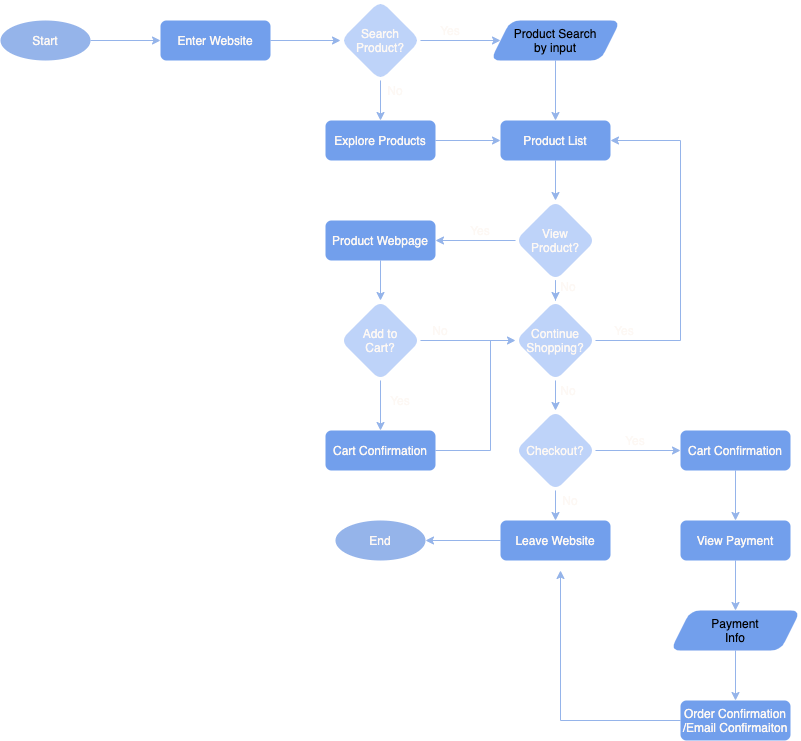

The diagram above was exported from draw.io. Its source (the exported page's mxGraphModel, read from the mxfile embedded in the PNG):
<mxGraphModel dx="1430" dy="1103" grid="1" gridSize="10" guides="1" tooltips="1" connect="1" arrows="1" fold="1" page="1" pageScale="1" pageWidth="850" pageHeight="1100" math="0" shadow="1">
  <root>
    <mxCell id="0" />
    <mxCell id="1" parent="0" />
    <mxCell id="59" value="No" style="text;html=1;strokeColor=none;fillColor=none;align=center;verticalAlign=middle;whiteSpace=wrap;rounded=0;fontColor=#FDF8F4;" vertex="1" parent="1">
      <mxGeometry x="590" y="510" width="40" height="20" as="geometry" />
    </mxCell>
    <mxCell id="11" value="" style="edgeStyle=orthogonalEdgeStyle;rounded=0;orthogonalLoop=1;jettySize=auto;html=1;strokeColor=#95B4EA;" edge="1" parent="1" source="3" target="9">
      <mxGeometry relative="1" as="geometry" />
    </mxCell>
    <mxCell id="3" value="Enter Website" style="rounded=1;whiteSpace=wrap;html=1;fillColor=#729FEC;strokeColor=none;fontColor=#FDF8F4;" vertex="1" parent="1">
      <mxGeometry x="200" y="40" width="110" height="40" as="geometry" />
    </mxCell>
    <mxCell id="8" value="" style="edgeStyle=orthogonalEdgeStyle;rounded=0;orthogonalLoop=1;jettySize=auto;html=1;strokeColor=#95B4EA;" edge="1" parent="1" source="7" target="3">
      <mxGeometry relative="1" as="geometry" />
    </mxCell>
    <mxCell id="7" value="Start" style="ellipse;whiteSpace=wrap;html=1;strokeColor=none;fontColor=#FDF8F4;fillColor=#95B4EA;" vertex="1" parent="1">
      <mxGeometry x="40" y="40" width="90" height="40" as="geometry" />
    </mxCell>
    <mxCell id="13" value="" style="edgeStyle=orthogonalEdgeStyle;rounded=0;orthogonalLoop=1;jettySize=auto;html=1;fontColor=#FDF8F4;strokeColor=#95B4EA;" edge="1" parent="1" source="9" target="12">
      <mxGeometry relative="1" as="geometry" />
    </mxCell>
    <mxCell id="17" value="" style="edgeStyle=orthogonalEdgeStyle;rounded=0;orthogonalLoop=1;jettySize=auto;html=1;fontColor=#FDF8F4;strokeColor=#95B4EA;" edge="1" parent="1" source="9" target="14">
      <mxGeometry relative="1" as="geometry" />
    </mxCell>
    <mxCell id="9" value="Search&lt;br&gt;Product?" style="rhombus;whiteSpace=wrap;html=1;rounded=1;fontColor=#FDF8F4;strokeColor=none;fillColor=#BED3F9;" vertex="1" parent="1">
      <mxGeometry x="380" y="20" width="80" height="80" as="geometry" />
    </mxCell>
    <mxCell id="22" value="" style="edgeStyle=orthogonalEdgeStyle;rounded=0;orthogonalLoop=1;jettySize=auto;html=1;fontColor=#FDF8F4;strokeColor=#95B4EA;" edge="1" parent="1" source="12" target="20">
      <mxGeometry relative="1" as="geometry" />
    </mxCell>
    <mxCell id="12" value="Product Search&lt;br&gt;by input" style="shape=parallelogram;perimeter=parallelogramPerimeter;whiteSpace=wrap;html=1;fixedSize=1;rounded=1;strokeColor=none;fillColor=#729FEC;" vertex="1" parent="1">
      <mxGeometry x="530" y="40" width="130" height="40" as="geometry" />
    </mxCell>
    <mxCell id="21" value="" style="edgeStyle=orthogonalEdgeStyle;rounded=0;orthogonalLoop=1;jettySize=auto;html=1;fontColor=#FDF8F4;strokeColor=#95B4EA;" edge="1" parent="1" source="14" target="20">
      <mxGeometry relative="1" as="geometry" />
    </mxCell>
    <mxCell id="14" value="Explore Products" style="rounded=1;whiteSpace=wrap;html=1;fillColor=#729FEC;strokeColor=none;fontColor=#FDF8F4;" vertex="1" parent="1">
      <mxGeometry x="365" y="140" width="110" height="40" as="geometry" />
    </mxCell>
    <mxCell id="16" style="edgeStyle=orthogonalEdgeStyle;rounded=0;orthogonalLoop=1;jettySize=auto;html=1;exitX=0.5;exitY=1;exitDx=0;exitDy=0;fontColor=#FDF8F4;" edge="1" parent="1" source="12" target="12">
      <mxGeometry relative="1" as="geometry" />
    </mxCell>
    <mxCell id="18" value="No" style="text;html=1;strokeColor=none;fillColor=none;align=center;verticalAlign=middle;whiteSpace=wrap;rounded=0;fontColor=#FDF8F4;" vertex="1" parent="1">
      <mxGeometry x="415" y="100" width="40" height="20" as="geometry" />
    </mxCell>
    <mxCell id="19" value="Yes" style="text;html=1;strokeColor=none;fillColor=none;align=center;verticalAlign=middle;whiteSpace=wrap;rounded=0;fontColor=#FDF8F4;" vertex="1" parent="1">
      <mxGeometry x="470" y="40" width="40" height="20" as="geometry" />
    </mxCell>
    <mxCell id="25" value="" style="edgeStyle=orthogonalEdgeStyle;rounded=0;orthogonalLoop=1;jettySize=auto;html=1;fontColor=#95B4EA;strokeColor=#95B4EA;" edge="1" parent="1" source="20" target="24">
      <mxGeometry relative="1" as="geometry" />
    </mxCell>
    <mxCell id="20" value="Product List" style="rounded=1;whiteSpace=wrap;html=1;fillColor=#729FEC;strokeColor=none;fontColor=#FDF8F4;" vertex="1" parent="1">
      <mxGeometry x="540" y="140" width="110" height="40" as="geometry" />
    </mxCell>
    <mxCell id="34" value="" style="edgeStyle=orthogonalEdgeStyle;rounded=0;orthogonalLoop=1;jettySize=auto;html=1;fontColor=#95B4EA;strokeColor=#95B4EA;" edge="1" parent="1" source="24" target="33">
      <mxGeometry relative="1" as="geometry" />
    </mxCell>
    <mxCell id="39" value="" style="edgeStyle=orthogonalEdgeStyle;rounded=0;orthogonalLoop=1;jettySize=auto;html=1;fontColor=#95B4EA;strokeColor=#95B4EA;" edge="1" parent="1" source="24" target="30">
      <mxGeometry relative="1" as="geometry" />
    </mxCell>
    <mxCell id="24" value="View&lt;br&gt;Product?" style="rhombus;whiteSpace=wrap;html=1;rounded=1;fontColor=#FDF8F4;strokeColor=none;fillColor=#BED3F9;" vertex="1" parent="1">
      <mxGeometry x="555" y="220" width="80" height="80" as="geometry" />
    </mxCell>
    <mxCell id="40" value="" style="edgeStyle=orthogonalEdgeStyle;rounded=0;orthogonalLoop=1;jettySize=auto;html=1;fontColor=#95B4EA;strokeColor=#95B4EA;" edge="1" parent="1" source="30" target="31">
      <mxGeometry relative="1" as="geometry" />
    </mxCell>
    <mxCell id="30" value="Product Webpage" style="rounded=1;whiteSpace=wrap;html=1;fillColor=#729FEC;strokeColor=none;fontColor=#FDF8F4;" vertex="1" parent="1">
      <mxGeometry x="365" y="240" width="110" height="40" as="geometry" />
    </mxCell>
    <mxCell id="41" value="" style="edgeStyle=orthogonalEdgeStyle;rounded=0;orthogonalLoop=1;jettySize=auto;html=1;fontColor=#95B4EA;strokeColor=#95B4EA;" edge="1" parent="1" source="31" target="33">
      <mxGeometry relative="1" as="geometry" />
    </mxCell>
    <mxCell id="42" value="" style="edgeStyle=orthogonalEdgeStyle;rounded=0;orthogonalLoop=1;jettySize=auto;html=1;fontColor=#95B4EA;strokeColor=#95B4EA;" edge="1" parent="1" source="31" target="32">
      <mxGeometry relative="1" as="geometry" />
    </mxCell>
    <mxCell id="31" value="Add to&lt;br&gt;Cart?" style="rhombus;whiteSpace=wrap;html=1;rounded=1;fontColor=#FDF8F4;strokeColor=none;fillColor=#BED3F9;" vertex="1" parent="1">
      <mxGeometry x="380" y="320" width="80" height="80" as="geometry" />
    </mxCell>
    <mxCell id="44" value="" style="edgeStyle=orthogonalEdgeStyle;rounded=0;orthogonalLoop=1;jettySize=auto;html=1;fontColor=#95B4EA;strokeColor=#95B4EA;endArrow=none;endFill=0;" edge="1" parent="1" source="32">
      <mxGeometry relative="1" as="geometry">
        <mxPoint x="530" y="360" as="targetPoint" />
      </mxGeometry>
    </mxCell>
    <mxCell id="32" value="Cart Confirmation" style="rounded=1;whiteSpace=wrap;html=1;fillColor=#729FEC;strokeColor=none;fontColor=#FDF8F4;" vertex="1" parent="1">
      <mxGeometry x="365" y="450" width="110" height="40" as="geometry" />
    </mxCell>
    <mxCell id="37" value="" style="edgeStyle=orthogonalEdgeStyle;rounded=0;orthogonalLoop=1;jettySize=auto;html=1;fontColor=#95B4EA;strokeColor=#95B4EA;entryX=1;entryY=0.5;entryDx=0;entryDy=0;" edge="1" parent="1" source="33" target="20">
      <mxGeometry relative="1" as="geometry">
        <mxPoint x="725" y="160" as="targetPoint" />
        <Array as="points">
          <mxPoint x="720" y="360" />
          <mxPoint x="720" y="160" />
        </Array>
      </mxGeometry>
    </mxCell>
    <mxCell id="54" value="" style="edgeStyle=none;rounded=0;orthogonalLoop=1;jettySize=auto;html=1;fontColor=#95B4EA;startArrow=none;startFill=0;endArrow=classic;endFill=1;strokeColor=#95B4EA;" edge="1" parent="1" source="33" target="49">
      <mxGeometry relative="1" as="geometry" />
    </mxCell>
    <mxCell id="33" value="Continue&lt;br&gt;Shopping?" style="rhombus;whiteSpace=wrap;html=1;rounded=1;fontColor=#FDF8F4;strokeColor=none;fillColor=#BED3F9;" vertex="1" parent="1">
      <mxGeometry x="555" y="320" width="80" height="80" as="geometry" />
    </mxCell>
    <mxCell id="35" value="No" style="text;html=1;strokeColor=none;fillColor=none;align=center;verticalAlign=middle;whiteSpace=wrap;rounded=0;fontColor=#FDF8F4;" vertex="1" parent="1">
      <mxGeometry x="588" y="296" width="40" height="20" as="geometry" />
    </mxCell>
    <mxCell id="45" value="Yes" style="text;html=1;strokeColor=none;fillColor=none;align=center;verticalAlign=middle;whiteSpace=wrap;rounded=0;fontColor=#FDF8F4;" vertex="1" parent="1">
      <mxGeometry x="500" y="240" width="40" height="20" as="geometry" />
    </mxCell>
    <mxCell id="46" value="Yes" style="text;html=1;strokeColor=none;fillColor=none;align=center;verticalAlign=middle;whiteSpace=wrap;rounded=0;fontColor=#FDF8F4;" vertex="1" parent="1">
      <mxGeometry x="420" y="410" width="40" height="20" as="geometry" />
    </mxCell>
    <mxCell id="47" value="No" style="text;html=1;strokeColor=none;fillColor=none;align=center;verticalAlign=middle;whiteSpace=wrap;rounded=0;fontColor=#FDF8F4;" vertex="1" parent="1">
      <mxGeometry x="460" y="340" width="40" height="20" as="geometry" />
    </mxCell>
    <mxCell id="48" value="Yes" style="text;html=1;strokeColor=none;fillColor=none;align=center;verticalAlign=middle;whiteSpace=wrap;rounded=0;fontColor=#FDF8F4;" vertex="1" parent="1">
      <mxGeometry x="644" y="340" width="40" height="20" as="geometry" />
    </mxCell>
    <mxCell id="53" value="" style="edgeStyle=none;rounded=0;orthogonalLoop=1;jettySize=auto;html=1;fontColor=#95B4EA;endArrow=classic;endFill=1;strokeColor=#95B4EA;" edge="1" parent="1" source="49" target="51">
      <mxGeometry relative="1" as="geometry" />
    </mxCell>
    <mxCell id="61" value="" style="edgeStyle=none;rounded=0;orthogonalLoop=1;jettySize=auto;html=1;fontColor=#95B4EA;startArrow=none;startFill=0;endArrow=classic;endFill=1;strokeColor=#95B4EA;" edge="1" parent="1" source="49" target="56">
      <mxGeometry relative="1" as="geometry" />
    </mxCell>
    <mxCell id="49" value="Checkout?" style="rhombus;whiteSpace=wrap;html=1;rounded=1;fontColor=#FDF8F4;strokeColor=none;fillColor=#BED3F9;" vertex="1" parent="1">
      <mxGeometry x="555" y="430" width="80" height="80" as="geometry" />
    </mxCell>
    <mxCell id="50" value="Yes" style="text;html=1;strokeColor=none;fillColor=none;align=center;verticalAlign=middle;whiteSpace=wrap;rounded=0;fontColor=#FDF8F4;" vertex="1" parent="1">
      <mxGeometry x="655" y="450" width="40" height="20" as="geometry" />
    </mxCell>
    <mxCell id="64" value="" style="edgeStyle=none;rounded=0;orthogonalLoop=1;jettySize=auto;html=1;fontColor=#95B4EA;startArrow=none;startFill=0;endArrow=classic;endFill=1;strokeColor=#95B4EA;" edge="1" parent="1" source="51" target="63">
      <mxGeometry relative="1" as="geometry" />
    </mxCell>
    <mxCell id="51" value="Cart Confirmation" style="rounded=1;whiteSpace=wrap;html=1;fillColor=#729FEC;strokeColor=none;fontColor=#FDF8F4;" vertex="1" parent="1">
      <mxGeometry x="720" y="450" width="110" height="40" as="geometry" />
    </mxCell>
    <mxCell id="55" value="No" style="text;html=1;strokeColor=none;fillColor=none;align=center;verticalAlign=middle;whiteSpace=wrap;rounded=0;fontColor=#FDF8F4;" vertex="1" parent="1">
      <mxGeometry x="588" y="400" width="40" height="20" as="geometry" />
    </mxCell>
    <mxCell id="60" value="" style="edgeStyle=none;rounded=0;orthogonalLoop=1;jettySize=auto;html=1;fontColor=#95B4EA;startArrow=none;startFill=0;endArrow=classic;endFill=1;strokeColor=#95B4EA;" edge="1" parent="1" source="56" target="57">
      <mxGeometry relative="1" as="geometry" />
    </mxCell>
    <mxCell id="56" value="Leave Website" style="rounded=1;whiteSpace=wrap;html=1;fillColor=#729FEC;strokeColor=none;fontColor=#FDF8F4;" vertex="1" parent="1">
      <mxGeometry x="540" y="540" width="110" height="40" as="geometry" />
    </mxCell>
    <mxCell id="57" value="End" style="ellipse;whiteSpace=wrap;html=1;strokeColor=none;fontColor=#FDF8F4;fillColor=#95B4EA;" vertex="1" parent="1">
      <mxGeometry x="375" y="540" width="90" height="40" as="geometry" />
    </mxCell>
    <mxCell id="66" value="" style="edgeStyle=none;rounded=0;orthogonalLoop=1;jettySize=auto;html=1;fontColor=#95B4EA;startArrow=none;startFill=0;endArrow=classic;endFill=1;strokeColor=#95B4EA;" edge="1" parent="1" source="63" target="65">
      <mxGeometry relative="1" as="geometry" />
    </mxCell>
    <mxCell id="63" value="View Payment" style="rounded=1;whiteSpace=wrap;html=1;fillColor=#729FEC;strokeColor=none;fontColor=#FDF8F4;" vertex="1" parent="1">
      <mxGeometry x="720" y="540" width="110" height="40" as="geometry" />
    </mxCell>
    <mxCell id="68" value="" style="edgeStyle=none;rounded=0;orthogonalLoop=1;jettySize=auto;html=1;fontColor=#95B4EA;startArrow=none;startFill=0;endArrow=classic;endFill=1;strokeColor=#95B4EA;" edge="1" parent="1" source="65" target="67">
      <mxGeometry relative="1" as="geometry" />
    </mxCell>
    <mxCell id="65" value="Payment&lt;br&gt;Info" style="shape=parallelogram;perimeter=parallelogramPerimeter;whiteSpace=wrap;html=1;fixedSize=1;rounded=1;strokeColor=none;fillColor=#729FEC;" vertex="1" parent="1">
      <mxGeometry x="710" y="630" width="130" height="40" as="geometry" />
    </mxCell>
    <mxCell id="70" value="" style="edgeStyle=none;rounded=0;orthogonalLoop=1;jettySize=auto;html=1;fontColor=#95B4EA;startArrow=none;startFill=0;endArrow=classic;endFill=1;strokeColor=#95B4EA;" edge="1" parent="1" source="67">
      <mxGeometry relative="1" as="geometry">
        <mxPoint x="600" y="590" as="targetPoint" />
        <Array as="points">
          <mxPoint x="600" y="740" />
        </Array>
      </mxGeometry>
    </mxCell>
    <mxCell id="67" value="Order Confirmation /Email Confirmaiton" style="rounded=1;whiteSpace=wrap;html=1;fillColor=#729FEC;strokeColor=none;fontColor=#FDF8F4;" vertex="1" parent="1">
      <mxGeometry x="720" y="720" width="110" height="40" as="geometry" />
    </mxCell>
  </root>
</mxGraphModel>